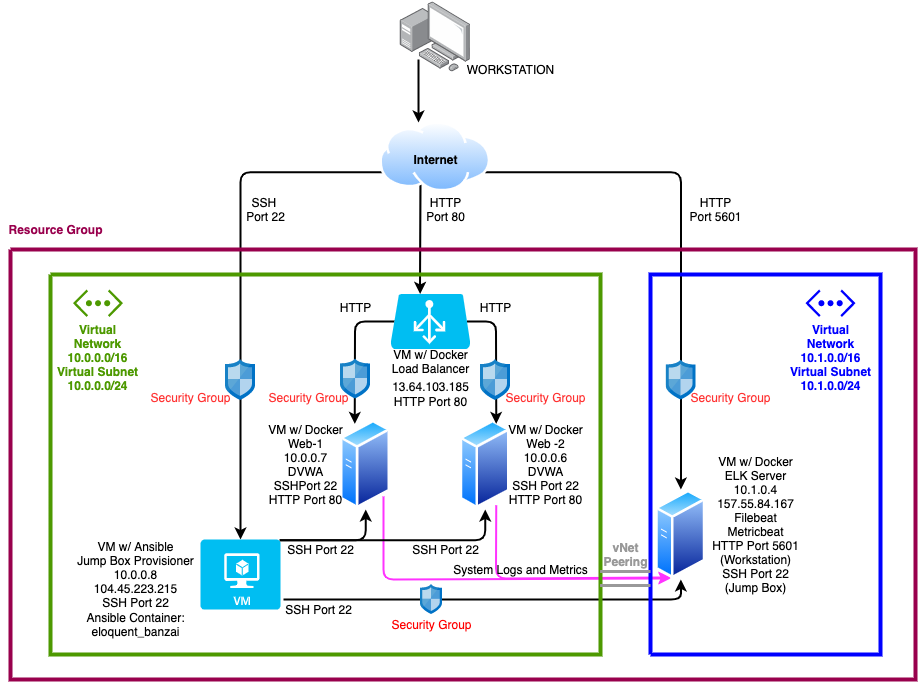

The diagram above was exported from draw.io. Its source (the exported page's mxGraphModel, read from the mxfile embedded in the PNG):
<mxGraphModel dx="2103" dy="1777" grid="1" gridSize="10" guides="1" tooltips="1" connect="1" arrows="1" fold="1" page="1" pageScale="1" pageWidth="850" pageHeight="1100" math="0" shadow="0">
  <root>
    <mxCell id="0" />
    <mxCell id="1" parent="0" />
    <mxCell id="6cXc-HyZJb3PiclmsMqk-6" style="edgeStyle=orthogonalEdgeStyle;rounded=1;orthogonalLoop=1;jettySize=auto;html=1;exitX=0.75;exitY=1;exitDx=0;exitDy=0;strokeColor=#FF33FF;strokeWidth=2;" parent="1" source="gCUpI7tqkzLphkWkjANl-1" edge="1">
      <mxGeometry relative="1" as="geometry">
        <mxPoint x="510" y="568" as="targetPoint" />
        <Array as="points">
          <mxPoint x="336" y="569" />
        </Array>
      </mxGeometry>
    </mxCell>
    <mxCell id="gCUpI7tqkzLphkWkjANl-1" value="" style="aspect=fixed;perimeter=ellipsePerimeter;html=1;align=center;shadow=0;dashed=0;spacingTop=3;image;image=img/lib/active_directory/generic_server.svg;" parent="1" vertex="1">
      <mxGeometry x="299.6" y="410" width="50.4" height="90" as="geometry" />
    </mxCell>
    <mxCell id="6cXc-HyZJb3PiclmsMqk-7" style="edgeStyle=orthogonalEdgeStyle;rounded=1;orthogonalLoop=1;jettySize=auto;html=1;exitX=1;exitY=1;exitDx=0;exitDy=0;strokeColor=#FF33FF;strokeWidth=2;" parent="1" source="gCUpI7tqkzLphkWkjANl-2" edge="1">
      <mxGeometry relative="1" as="geometry">
        <mxPoint x="510" y="569" as="targetPoint" />
        <Array as="points">
          <mxPoint x="223" y="570" />
        </Array>
      </mxGeometry>
    </mxCell>
    <mxCell id="gCUpI7tqkzLphkWkjANl-2" value="" style="aspect=fixed;perimeter=ellipsePerimeter;html=1;align=center;shadow=0;dashed=0;spacingTop=3;image;image=img/lib/active_directory/generic_server.svg;" parent="1" vertex="1">
      <mxGeometry x="180" y="410" width="50.4" height="90" as="geometry" />
    </mxCell>
    <mxCell id="gCUpI7tqkzLphkWkjANl-3" value="VM w/ Docker&lt;br&gt;Web-1&lt;br&gt;10.0.0.7&lt;br&gt;DVWA&lt;br&gt;SSHPort 22&lt;br&gt;HTTP Port 80" style="text;html=1;align=center;verticalAlign=middle;resizable=0;points=[];autosize=1;" parent="1" vertex="1">
      <mxGeometry x="100" y="410" width="90" height="90" as="geometry" />
    </mxCell>
    <mxCell id="gCUpI7tqkzLphkWkjANl-4" value="VM w/ Docker&lt;br&gt;Web -2&lt;br&gt;10.0.0.6&lt;br&gt;DVWA&lt;br&gt;SSH Port 22&lt;br&gt;HTTP Port 80" style="text;html=1;align=center;verticalAlign=middle;resizable=0;points=[];autosize=1;" parent="1" vertex="1">
      <mxGeometry x="340" y="410" width="90" height="90" as="geometry" />
    </mxCell>
    <mxCell id="OXfFGD7p64AjSyVZZECe-1" style="edgeStyle=orthogonalEdgeStyle;rounded=1;orthogonalLoop=1;jettySize=auto;html=1;exitX=0.955;exitY=0.5;exitDx=0;exitDy=0;exitPerimeter=0;entryX=0.75;entryY=0;entryDx=0;entryDy=0;strokeWidth=2;" parent="1" source="gCUpI7tqkzLphkWkjANl-5" target="gCUpI7tqkzLphkWkjANl-1" edge="1">
      <mxGeometry relative="1" as="geometry">
        <Array as="points">
          <mxPoint x="336" y="312" />
        </Array>
      </mxGeometry>
    </mxCell>
    <mxCell id="OXfFGD7p64AjSyVZZECe-2" style="edgeStyle=orthogonalEdgeStyle;rounded=1;orthogonalLoop=1;jettySize=auto;html=1;exitX=0.05;exitY=0.5;exitDx=0;exitDy=0;exitPerimeter=0;entryX=0.25;entryY=0;entryDx=0;entryDy=0;strokeWidth=2;" parent="1" source="gCUpI7tqkzLphkWkjANl-5" target="gCUpI7tqkzLphkWkjANl-2" edge="1">
      <mxGeometry relative="1" as="geometry">
        <Array as="points">
          <mxPoint x="194" y="312" />
        </Array>
      </mxGeometry>
    </mxCell>
    <mxCell id="gCUpI7tqkzLphkWkjANl-5" value="" style="verticalLabelPosition=bottom;html=1;verticalAlign=top;align=center;strokeColor=none;fillColor=#00BEF2;shape=mxgraph.azure.azure_load_balancer;" parent="1" vertex="1">
      <mxGeometry x="230" y="284.45" width="80" height="55" as="geometry" />
    </mxCell>
    <mxCell id="gCUpI7tqkzLphkWkjANl-14" value="VM w/ Ansible&lt;br&gt;Jump Box Provisioner&lt;br&gt;10.0.0.8&lt;br&gt;104.45.223.215&lt;br&gt;SSH Port 22" style="text;html=1;align=center;verticalAlign=middle;resizable=0;points=[];autosize=1;" parent="1" vertex="1">
      <mxGeometry x="-90" y="525" width="130" height="80" as="geometry" />
    </mxCell>
    <mxCell id="gCUpI7tqkzLphkWkjANl-18" value="SSH Port 22" style="text;html=1;align=center;verticalAlign=middle;resizable=0;points=[];autosize=1;" parent="1" vertex="1">
      <mxGeometry x="244.8" y="530" width="80" height="20" as="geometry" />
    </mxCell>
    <mxCell id="gCUpI7tqkzLphkWkjANl-19" value="SSH Port 22" style="text;html=1;align=center;verticalAlign=middle;resizable=0;points=[];autosize=1;" parent="1" vertex="1">
      <mxGeometry x="120" y="530" width="80" height="20" as="geometry" />
    </mxCell>
    <mxCell id="XPiXa1_Qn9vWJQRnDlXX-10" style="edgeStyle=orthogonalEdgeStyle;rounded=0;orthogonalLoop=1;jettySize=auto;html=1;entryX=0.37;entryY=0;entryDx=0;entryDy=0;entryPerimeter=0;strokeWidth=2;" parent="1" target="gCUpI7tqkzLphkWkjANl-5" edge="1">
      <mxGeometry relative="1" as="geometry">
        <mxPoint x="260" y="180" as="sourcePoint" />
        <Array as="points">
          <mxPoint x="260" y="150" />
        </Array>
      </mxGeometry>
    </mxCell>
    <mxCell id="TqUVrb5ec3xrr3ZyQF0e-1" style="edgeStyle=orthogonalEdgeStyle;rounded=1;orthogonalLoop=1;jettySize=auto;html=1;exitX=0;exitY=0.75;exitDx=0;exitDy=0;entryX=0.5;entryY=0;entryDx=0;entryDy=0;entryPerimeter=0;strokeWidth=2;" parent="1" source="gCUpI7tqkzLphkWkjANl-21" target="XPiXa1_Qn9vWJQRnDlXX-6" edge="1">
      <mxGeometry relative="1" as="geometry" />
    </mxCell>
    <mxCell id="TqUVrb5ec3xrr3ZyQF0e-15" style="edgeStyle=orthogonalEdgeStyle;rounded=1;orthogonalLoop=1;jettySize=auto;html=1;exitX=1;exitY=0.75;exitDx=0;exitDy=0;entryX=0.5;entryY=0;entryDx=0;entryDy=0;strokeWidth=2;" parent="1" source="gCUpI7tqkzLphkWkjANl-21" target="TqUVrb5ec3xrr3ZyQF0e-5" edge="1">
      <mxGeometry relative="1" as="geometry" />
    </mxCell>
    <mxCell id="gCUpI7tqkzLphkWkjANl-21" value="" style="aspect=fixed;perimeter=ellipsePerimeter;html=1;align=center;shadow=0;dashed=0;spacingTop=3;image;image=img/lib/active_directory/internet_cloud.svg;" parent="1" vertex="1">
      <mxGeometry x="219.24" y="112.4" width="111.12" height="70" as="geometry" />
    </mxCell>
    <mxCell id="gCUpI7tqkzLphkWkjANl-22" value="&lt;b&gt;Internet&lt;/b&gt;" style="text;html=1;align=center;verticalAlign=middle;resizable=0;points=[];autosize=1;strokeWidth=3;" parent="1" vertex="1">
      <mxGeometry x="244.8" y="140" width="60" height="20" as="geometry" />
    </mxCell>
    <mxCell id="gCUpI7tqkzLphkWkjANl-27" value="WORKSTATION" style="text;html=1;align=center;verticalAlign=middle;resizable=0;points=[];autosize=1;" parent="1" vertex="1">
      <mxGeometry x="299.6" y="50.00000000000001" width="100" height="20" as="geometry" />
    </mxCell>
    <mxCell id="TqUVrb5ec3xrr3ZyQF0e-17" style="edgeStyle=orthogonalEdgeStyle;rounded=0;orthogonalLoop=1;jettySize=auto;html=1;entryX=0.349;entryY=0.009;entryDx=0;entryDy=0;entryPerimeter=0;strokeWidth=2;" parent="1" target="gCUpI7tqkzLphkWkjANl-21" edge="1">
      <mxGeometry relative="1" as="geometry">
        <mxPoint x="258" y="50" as="sourcePoint" />
        <Array as="points">
          <mxPoint x="258" y="62" />
          <mxPoint x="258" y="62" />
        </Array>
      </mxGeometry>
    </mxCell>
    <mxCell id="gCUpI7tqkzLphkWkjANl-52" value="" style="points=[];aspect=fixed;html=1;align=center;shadow=0;dashed=0;image;image=img/lib/allied_telesis/computer_and_terminals/Personal_Computer_with_Server.svg;rounded=1;strokeColor=#0000FF;strokeWidth=4;fillColor=#0000FF;" parent="1" vertex="1">
      <mxGeometry x="239.79999999999998" y="-7.6" width="70" height="70" as="geometry" />
    </mxCell>
    <mxCell id="m2tHnPoYMy6GdVsOWpCP-8" value="HTTP&lt;br&gt;Port 80" style="text;html=1;align=center;verticalAlign=middle;resizable=0;points=[];autosize=1;" parent="1" vertex="1">
      <mxGeometry x="260" y="185" width="50" height="30" as="geometry" />
    </mxCell>
    <mxCell id="gCUpI7tqkzLphkWkjANl-71" value="" style="aspect=fixed;html=1;points=[];align=center;image;fontSize=12;image=img/lib/mscae/Network_Security_Groups_Classic.svg;rounded=1;strokeColor=#0000FF;strokeWidth=4;fillColor=#0000FF;" parent="1" vertex="1">
      <mxGeometry x="65" y="350" width="30" height="40.55" as="geometry" />
    </mxCell>
    <mxCell id="XPiXa1_Qn9vWJQRnDlXX-2" value="SSH&amp;nbsp;&lt;br&gt;Port 22" style="text;html=1;align=center;verticalAlign=middle;resizable=0;points=[];autosize=1;" parent="1" vertex="1">
      <mxGeometry x="80" y="185" width="50" height="30" as="geometry" />
    </mxCell>
    <mxCell id="gCUpI7tqkzLphkWkjANl-6" value="VM w/ Docker&lt;br&gt;Load Balancer&lt;br&gt;&lt;p class=&quot;MsoNormal&quot; style=&quot;margin: 0in&quot;&gt;&lt;font style=&quot;font-size: 12px&quot;&gt;13.64.103.185&lt;/font&gt;&lt;span style=&quot;font-family: &amp;#34;calibri&amp;#34; , sans-serif ; font-size: 12pt&quot;&gt;&lt;/span&gt;&lt;/p&gt;&lt;p class=&quot;MsoNormal&quot; style=&quot;margin: 0in&quot;&gt;&lt;font style=&quot;font-size: 12px&quot;&gt;HTTP Port 80&lt;/font&gt;&lt;/p&gt;" style="text;html=1;align=center;verticalAlign=middle;resizable=0;points=[];autosize=1;" parent="1" vertex="1">
      <mxGeometry x="224.8" y="339.45" width="90" height="60" as="geometry" />
    </mxCell>
    <mxCell id="XPiXa1_Qn9vWJQRnDlXX-3" value="HTTP" style="text;html=1;align=center;verticalAlign=middle;resizable=0;points=[];autosize=1;" parent="1" vertex="1">
      <mxGeometry x="309.8" y="287.5" width="50" height="20" as="geometry" />
    </mxCell>
    <mxCell id="XPiXa1_Qn9vWJQRnDlXX-4" value="HTTP" style="text;html=1;align=center;verticalAlign=middle;resizable=0;points=[];autosize=1;" parent="1" vertex="1">
      <mxGeometry x="169.8" y="287.5" width="50" height="20" as="geometry" />
    </mxCell>
    <mxCell id="gCUpI7tqkzLphkWkjANl-34" value="" style="verticalLabelPosition=bottom;html=1;verticalAlign=top;align=center;strokeColor=none;shape=mxgraph.azure.virtual_network;pointerEvents=1;rounded=1;fillColor=#4D9900;" parent="1" vertex="1">
      <mxGeometry x="-87.5" y="279.99999999999994" width="50" height="27.500000000000004" as="geometry" />
    </mxCell>
    <mxCell id="gCUpI7tqkzLphkWkjANl-44" value="&lt;font color=&quot;#4d9900&quot;&gt;&lt;b&gt;Virtual&lt;br&gt;Network&lt;br&gt;10.0.0.0/16&lt;br&gt;Virtual Subnet&lt;br&gt;10.0.0.0/24&lt;/b&gt;&lt;/font&gt;" style="text;html=1;strokeColor=none;fillColor=none;align=center;verticalAlign=middle;whiteSpace=wrap;rounded=0;" parent="1" vertex="1">
      <mxGeometry x="-110" y="317.5" width="95" height="60" as="geometry" />
    </mxCell>
    <mxCell id="TqUVrb5ec3xrr3ZyQF0e-10" style="edgeStyle=orthogonalEdgeStyle;rounded=1;orthogonalLoop=1;jettySize=auto;html=1;entryX=0.5;entryY=1;entryDx=0;entryDy=0;strokeWidth=2;" parent="1" source="XPiXa1_Qn9vWJQRnDlXX-23" target="TqUVrb5ec3xrr3ZyQF0e-5" edge="1">
      <mxGeometry relative="1" as="geometry">
        <mxPoint x="119" y="590" as="sourcePoint" />
        <Array as="points">
          <mxPoint x="119" y="590" />
          <mxPoint x="520" y="590" />
        </Array>
      </mxGeometry>
    </mxCell>
    <mxCell id="TqUVrb5ec3xrr3ZyQF0e-11" style="edgeStyle=orthogonalEdgeStyle;rounded=1;orthogonalLoop=1;jettySize=auto;html=1;exitX=0.99;exitY=0.01;exitDx=0;exitDy=0;exitPerimeter=0;entryX=0.5;entryY=1;entryDx=0;entryDy=0;strokeWidth=2;" parent="1" source="XPiXa1_Qn9vWJQRnDlXX-6" target="gCUpI7tqkzLphkWkjANl-1" edge="1">
      <mxGeometry relative="1" as="geometry">
        <Array as="points">
          <mxPoint x="325" y="531" />
        </Array>
      </mxGeometry>
    </mxCell>
    <mxCell id="TqUVrb5ec3xrr3ZyQF0e-12" style="edgeStyle=orthogonalEdgeStyle;rounded=1;orthogonalLoop=1;jettySize=auto;html=1;exitX=0.99;exitY=0.01;exitDx=0;exitDy=0;exitPerimeter=0;entryX=0.5;entryY=1;entryDx=0;entryDy=0;strokeWidth=2;" parent="1" source="XPiXa1_Qn9vWJQRnDlXX-6" target="gCUpI7tqkzLphkWkjANl-2" edge="1">
      <mxGeometry relative="1" as="geometry">
        <Array as="points">
          <mxPoint x="205" y="531" />
        </Array>
      </mxGeometry>
    </mxCell>
    <mxCell id="XPiXa1_Qn9vWJQRnDlXX-6" value="" style="verticalLabelPosition=bottom;html=1;verticalAlign=top;align=center;strokeColor=none;fillColor=#00BEF2;shape=mxgraph.azure.virtual_machine;" parent="1" vertex="1">
      <mxGeometry x="40" y="530" width="80" height="70" as="geometry" />
    </mxCell>
    <mxCell id="gCUpI7tqkzLphkWkjANl-70" value="" style="aspect=fixed;html=1;points=[];align=center;image;fontSize=12;image=img/lib/mscae/Network_Security_Groups_Classic.svg;rounded=1;strokeColor=#0000FF;strokeWidth=4;fillColor=#0000FF;" parent="1" vertex="1">
      <mxGeometry x="320" y="350" width="30" height="40.54" as="geometry" />
    </mxCell>
    <mxCell id="XPiXa1_Qn9vWJQRnDlXX-24" value="&lt;font color=&quot;#ff0000&quot;&gt;Security Group&lt;/font&gt;" style="text;html=1;align=center;verticalAlign=middle;resizable=0;points=[];autosize=1;" parent="1" vertex="1">
      <mxGeometry x="221.10000000000002" y="605" width="100" height="20" as="geometry" />
    </mxCell>
    <mxCell id="XPiXa1_Qn9vWJQRnDlXX-26" value="" style="aspect=fixed;html=1;points=[];align=center;image;fontSize=12;image=img/lib/mscae/Network_Security_Groups_Classic.svg;" parent="1" vertex="1">
      <mxGeometry x="180" y="349.45" width="29.6" height="40" as="geometry" />
    </mxCell>
    <mxCell id="XPiXa1_Qn9vWJQRnDlXX-28" value="&lt;font color=&quot;#ff3333&quot;&gt;Security Group&lt;/font&gt;" style="text;html=1;align=center;verticalAlign=middle;resizable=0;points=[];autosize=1;" parent="1" vertex="1">
      <mxGeometry x="335" y="378.2" width="100" height="20" as="geometry" />
    </mxCell>
    <mxCell id="XPiXa1_Qn9vWJQRnDlXX-29" value="&lt;font color=&quot;#ff3333&quot;&gt;Security Group&lt;/font&gt;" style="text;html=1;align=center;verticalAlign=middle;resizable=0;points=[];autosize=1;" parent="1" vertex="1">
      <mxGeometry x="97.60000000000002" y="378.2" width="100" height="20" as="geometry" />
    </mxCell>
    <mxCell id="XPiXa1_Qn9vWJQRnDlXX-30" value="&lt;font color=&quot;#ff3333&quot;&gt;Security Group&lt;/font&gt;" style="text;html=1;align=center;verticalAlign=middle;resizable=0;points=[];autosize=1;" parent="1" vertex="1">
      <mxGeometry x="-20" y="378.2" width="100" height="20" as="geometry" />
    </mxCell>
    <mxCell id="XPiXa1_Qn9vWJQRnDlXX-36" value="VM w/ Docker&lt;br&gt;ELK Server&lt;br&gt;10.1.0.4&lt;br&gt;157.55.84.167&lt;br&gt;Filebeat&lt;br&gt;Metricbeat&lt;br&gt;HTTP Port 5601&lt;br&gt;(Workstation)&lt;br&gt;SSH Port 22&lt;br&gt;(Jump Box)" style="text;html=1;align=center;verticalAlign=middle;resizable=0;points=[];autosize=1;" parent="1" vertex="1">
      <mxGeometry x="545" y="440" width="100" height="150" as="geometry" />
    </mxCell>
    <mxCell id="XPiXa1_Qn9vWJQRnDlXX-37" value="SSH Port 22" style="text;html=1;align=center;verticalAlign=middle;resizable=0;points=[];autosize=1;" parent="1" vertex="1">
      <mxGeometry x="117.6" y="590" width="80" height="20" as="geometry" />
    </mxCell>
    <mxCell id="XPiXa1_Qn9vWJQRnDlXX-43" value="&lt;font color=&quot;#ff3333&quot;&gt;Security Group&lt;/font&gt;" style="text;html=1;align=center;verticalAlign=middle;resizable=0;points=[];autosize=1;" parent="1" vertex="1">
      <mxGeometry x="520" y="378.2" width="100" height="20" as="geometry" />
    </mxCell>
    <mxCell id="XPiXa1_Qn9vWJQRnDlXX-44" value="HTTP&lt;br&gt;Port 5601" style="text;html=1;align=center;verticalAlign=middle;resizable=0;points=[];autosize=1;" parent="1" vertex="1">
      <mxGeometry x="520" y="185" width="70" height="30" as="geometry" />
    </mxCell>
    <mxCell id="XPiXa1_Qn9vWJQRnDlXX-50" value="&lt;font color=&quot;#0000ff&quot;&gt;&lt;b&gt;Virtual&lt;br&gt;Network&lt;br&gt;10.1.0.0/16&lt;br&gt;Virtual Subnet&lt;br&gt;10.1.0.0/24&lt;/b&gt;&lt;/font&gt;" style="text;html=1;align=center;verticalAlign=middle;resizable=0;points=[];autosize=1;" parent="1" vertex="1">
      <mxGeometry x="620" y="307.5" width="100" height="80" as="geometry" />
    </mxCell>
    <mxCell id="XPiXa1_Qn9vWJQRnDlXX-51" value="" style="verticalLabelPosition=bottom;html=1;verticalAlign=top;align=center;strokeColor=none;shape=mxgraph.azure.virtual_network;pointerEvents=1;rounded=1;fillColor=#0000FF;" parent="1" vertex="1">
      <mxGeometry x="645" y="280" width="50" height="27.500000000000004" as="geometry" />
    </mxCell>
    <mxCell id="XPiXa1_Qn9vWJQRnDlXX-53" value="" style="endArrow=none;html=1;strokeWidth=4;strokeColor=#0000FF;rounded=0;" parent="1" edge="1">
      <mxGeometry width="50" height="50" relative="1" as="geometry">
        <mxPoint x="490" y="645" as="sourcePoint" />
        <mxPoint x="490" y="645" as="targetPoint" />
        <Array as="points">
          <mxPoint x="490" y="265" />
          <mxPoint x="720" y="265" />
          <mxPoint x="720" y="645" />
        </Array>
      </mxGeometry>
    </mxCell>
    <mxCell id="XPiXa1_Qn9vWJQRnDlXX-54" value="" style="endArrow=none;html=1;strokeWidth=4;strokeColor=#4D9900;rounded=0;" parent="1" edge="1">
      <mxGeometry width="50" height="50" relative="1" as="geometry">
        <mxPoint x="-110" y="265" as="sourcePoint" />
        <mxPoint x="-110" y="265" as="targetPoint" />
        <Array as="points">
          <mxPoint x="-110" y="645" />
          <mxPoint x="440" y="645" />
          <mxPoint x="440" y="265" />
        </Array>
      </mxGeometry>
    </mxCell>
    <mxCell id="XPiXa1_Qn9vWJQRnDlXX-57" value="" style="endArrow=none;html=1;rounded=0;strokeWidth=4;strokeColor=#99004D;" parent="1" edge="1">
      <mxGeometry width="50" height="50" relative="1" as="geometry">
        <mxPoint x="-150" y="240" as="sourcePoint" />
        <mxPoint x="-150" y="240" as="targetPoint" />
        <Array as="points">
          <mxPoint x="755" y="240" />
          <mxPoint x="755" y="670" />
          <mxPoint x="-90" y="670" />
          <mxPoint x="-150" y="670" />
        </Array>
      </mxGeometry>
    </mxCell>
    <mxCell id="XPiXa1_Qn9vWJQRnDlXX-59" value="&lt;font color=&quot;#99004d&quot;&gt;&lt;b&gt;Resource Group&lt;/b&gt;&lt;/font&gt;" style="text;html=1;align=center;verticalAlign=middle;resizable=0;points=[];autosize=1;" parent="1" vertex="1">
      <mxGeometry x="-160" y="210" width="110" height="20" as="geometry" />
    </mxCell>
    <mxCell id="TqUVrb5ec3xrr3ZyQF0e-5" value="" style="aspect=fixed;perimeter=ellipsePerimeter;html=1;align=center;shadow=0;dashed=0;spacingTop=3;image;image=img/lib/active_directory/generic_server.svg;" parent="1" vertex="1">
      <mxGeometry x="495.2" y="480" width="50.4" height="90" as="geometry" />
    </mxCell>
    <mxCell id="XPiXa1_Qn9vWJQRnDlXX-41" value="" style="aspect=fixed;html=1;points=[];align=center;image;fontSize=12;image=img/lib/mscae/Network_Security_Groups_Classic.svg;" parent="1" vertex="1">
      <mxGeometry x="505.6" y="350.55" width="29.6" height="40" as="geometry" />
    </mxCell>
    <mxCell id="OXfFGD7p64AjSyVZZECe-3" value="" style="shape=link;html=1;strokeWidth=3;strokeColor=#999999;width=12;" parent="1" edge="1">
      <mxGeometry width="100" relative="1" as="geometry">
        <mxPoint x="439.6" y="569" as="sourcePoint" />
        <mxPoint x="490" y="569" as="targetPoint" />
        <Array as="points">
          <mxPoint x="459.6" y="569" />
        </Array>
      </mxGeometry>
    </mxCell>
    <mxCell id="OXfFGD7p64AjSyVZZECe-4" value="&lt;font color=&quot;#999999&quot; style=&quot;font-size: 12px&quot;&gt;&lt;b&gt;vNet&lt;br&gt;Peering&lt;/b&gt;&lt;/font&gt;" style="text;html=1;align=center;verticalAlign=middle;resizable=0;points=[];autosize=1;strokeWidth=2;" parent="1" vertex="1">
      <mxGeometry x="435" y="530" width="60" height="30" as="geometry" />
    </mxCell>
    <mxCell id="6cXc-HyZJb3PiclmsMqk-1" value="Ansible Container:&lt;br&gt;eloquent_banzai" style="text;html=1;align=center;verticalAlign=middle;resizable=0;points=[];autosize=1;" parent="1" vertex="1">
      <mxGeometry x="-80" y="600" width="110" height="30" as="geometry" />
    </mxCell>
    <mxCell id="6cXc-HyZJb3PiclmsMqk-8" value="System Logs and Metrics" style="text;html=1;align=center;verticalAlign=middle;resizable=0;points=[];autosize=1;" parent="1" vertex="1">
      <mxGeometry x="285" y="550" width="150" height="20" as="geometry" />
    </mxCell>
    <mxCell id="XPiXa1_Qn9vWJQRnDlXX-23" value="" style="aspect=fixed;html=1;points=[];align=center;image;fontSize=12;image=img/lib/mscae/Network_Security_Groups_Classic.svg;" parent="1" vertex="1">
      <mxGeometry x="260" y="575" width="22.2" height="30" as="geometry" />
    </mxCell>
  </root>
</mxGraphModel>